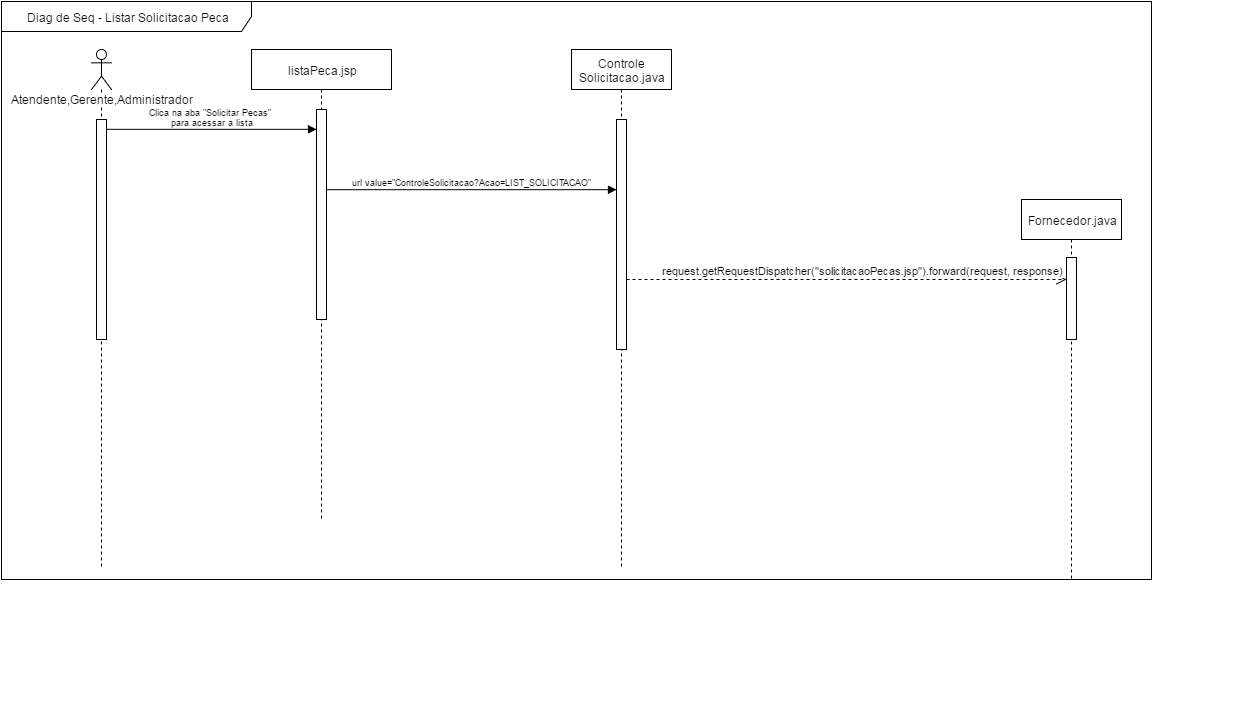

The diagram above was exported from draw.io. Its source (the exported page's mxGraphModel, read from the mxfile embedded in the PNG):
<mxGraphModel dx="1706" dy="492" grid="1" gridSize="10" guides="1" tooltips="1" connect="1" arrows="1" fold="1" page="1" pageScale="1" pageWidth="826" pageHeight="1169" background="#ffffff" math="0" shadow="0">
  <root>
    <mxCell id="0" />
    <mxCell id="1" parent="0" />
    <mxCell id="6" value="&lt;div style=&quot;text-align: center&quot;&gt;&lt;span style=&quot;line-height: 1.26&quot;&gt;Diag de Seq - Listar Solicitacao Peca&lt;/span&gt;&lt;/div&gt;" style="shape=umlFrame;whiteSpace=wrap;html=1;width=250;height=30;" parent="1" vertex="1">
      <mxGeometry x="-80" y="2" width="1150" height="578" as="geometry" />
    </mxCell>
    <mxCell id="9" value="&lt;span&gt;Atendente,Gerente,Administrador&lt;/span&gt;" style="shape=umlLifeline;participant=umlActor;perimeter=lifelinePerimeter;whiteSpace=wrap;html=1;container=1;collapsible=0;recursiveResize=0;verticalAlign=top;spacingTop=36;labelBackgroundColor=#ffffff;" parent="1" vertex="1">
      <mxGeometry x="10" y="50" width="20" height="520" as="geometry" />
    </mxCell>
    <mxCell id="11" value="" style="html=1;points=[];perimeter=orthogonalPerimeter;" parent="9" vertex="1">
      <mxGeometry x="5" y="70" width="10" height="220" as="geometry" />
    </mxCell>
    <mxCell id="10" value="&lt;span&gt;listaPeca.jsp&lt;/span&gt;&lt;br&gt;" style="shape=umlLifeline;perimeter=lifelinePerimeter;whiteSpace=wrap;html=1;container=1;collapsible=0;recursiveResize=0;" parent="1" vertex="1">
      <mxGeometry x="170" y="50" width="140" height="470" as="geometry" />
    </mxCell>
    <mxCell id="13" value="" style="html=1;points=[];perimeter=orthogonalPerimeter;" parent="10" vertex="1">
      <mxGeometry x="65" y="60" width="10" height="210" as="geometry" />
    </mxCell>
    <mxCell id="14" value="&lt;span&gt;Controle&lt;/span&gt;&lt;div&gt;Solicitacao.java&lt;/div&gt;" style="shape=umlLifeline;perimeter=lifelinePerimeter;whiteSpace=wrap;html=1;container=1;collapsible=0;recursiveResize=0;" parent="1" vertex="1">
      <mxGeometry x="490" y="50" width="100" height="520" as="geometry" />
    </mxCell>
    <mxCell id="22" value="" style="html=1;points=[];perimeter=orthogonalPerimeter;fontFamily=Helvetica;fontSize=9;" parent="14" vertex="1">
      <mxGeometry x="45" y="70" width="10" height="230" as="geometry" />
    </mxCell>
    <mxCell id="26" value="&lt;span&gt;Clica na aba &quot;Solicitar Pecas&quot;&amp;nbsp;&lt;/span&gt;&lt;div&gt;para acessar a lista&lt;/div&gt;" style="html=1;verticalAlign=bottom;endArrow=block;shadow=0;strokeColor=#000000;fontFamily=Helvetica;fontSize=9;align=center;" parent="1" target="13" edge="1">
      <mxGeometry width="80" relative="1" as="geometry">
        <mxPoint x="25.260115606936438" y="129.8265895953757" as="sourcePoint" />
        <mxPoint x="175" y="129.8265895953757" as="targetPoint" />
      </mxGeometry>
    </mxCell>
    <mxCell id="28" value="url value=&quot;ControleSolicitacao?Acao=LIST_SOLICITACAO&quot;" style="html=1;verticalAlign=bottom;endArrow=block;shadow=0;strokeColor=#000000;fontFamily=Helvetica;fontSize=9;align=center;" parent="1" target="22" edge="1">
      <mxGeometry width="80" relative="1" as="geometry">
        <mxPoint x="245.1560693641618" y="190.1907514450868" as="sourcePoint" />
        <mxPoint x="485" y="190.1907514450868" as="targetPoint" />
      </mxGeometry>
    </mxCell>
    <mxCell id="65" value="" style="text;html=1;resizable=0;autosize=1;align=left;verticalAlign=top;spacingTop=-4;" parent="1" connectable="0" vertex="1">
      <mxGeometry x="762" y="587" width="50" height="40" as="geometry" />
    </mxCell>
    <mxCell id="66" value="" style="text;html=1;resizable=0;autosize=1;align=left;verticalAlign=top;spacingTop=-4;" parent="1" connectable="0" vertex="1">
      <mxGeometry x="1104" y="673" width="50" height="40" as="geometry" />
    </mxCell>
    <mxCell id="67" value="" style="text;html=1;resizable=0;autosize=1;align=left;verticalAlign=top;spacingTop=-4;" parent="1" connectable="0" vertex="1">
      <mxGeometry x="1073" y="652" width="50" height="40" as="geometry" />
    </mxCell>
    <mxCell id="110" value="&lt;div&gt;&lt;span&gt;Fornecedor&lt;/span&gt;.java&lt;/div&gt;" style="shape=umlLifeline;perimeter=lifelinePerimeter;whiteSpace=wrap;html=1;container=1;collapsible=0;recursiveResize=0;" parent="1" vertex="1">
      <mxGeometry x="940" y="200" width="100" height="380" as="geometry" />
    </mxCell>
    <mxCell id="111" value="" style="html=1;points=[];perimeter=orthogonalPerimeter;" parent="110" vertex="1">
      <mxGeometry x="45" y="58" width="10" height="82" as="geometry" />
    </mxCell>
    <mxCell id="134" value="&lt;div&gt;&amp;nbsp;request.getRequestDispatcher(&quot;solicitacaoPecas.jsp&quot;).forward(request, response)&lt;br&gt;&lt;/div&gt;" style="html=1;verticalAlign=bottom;endArrow=open;dashed=1;endSize=8;" parent="1" edge="1" target="111">
      <mxGeometry as="geometry">
        <mxPoint x="545" y="280" as="sourcePoint" />
        <mxPoint x="820" y="280" as="targetPoint" />
        <mxPoint x="15" as="offset" />
      </mxGeometry>
    </mxCell>
  </root>
</mxGraphModel>